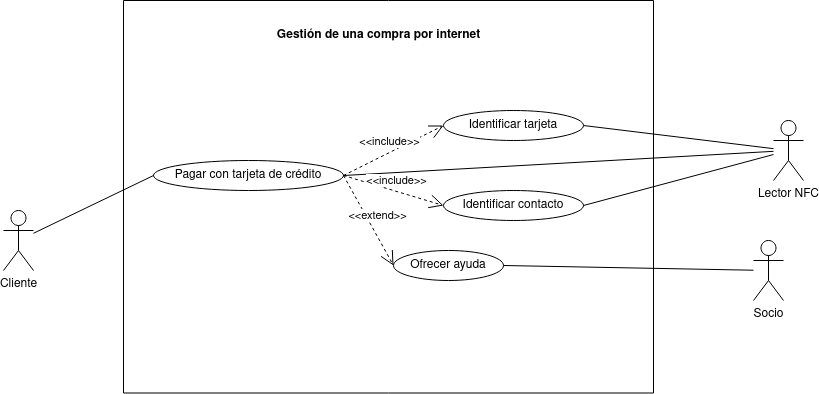

The diagram above was exported from draw.io. Its source (the exported page's mxGraphModel, read from the mxfile embedded in the PNG):
<mxGraphModel dx="1434" dy="795" grid="1" gridSize="10" guides="1" tooltips="1" connect="1" arrows="1" fold="1" page="1" pageScale="1" pageWidth="827" pageHeight="1169" math="0" shadow="0">
  <root>
    <mxCell id="0" />
    <mxCell id="1" parent="0" />
    <mxCell id="yf1nr-4TXTc8knVdRzxz-2" value="Socio" style="shape=umlActor;verticalLabelPosition=bottom;verticalAlign=top;html=1;" vertex="1" parent="1">
      <mxGeometry x="760" y="290" width="30" height="60" as="geometry" />
    </mxCell>
    <mxCell id="yf1nr-4TXTc8knVdRzxz-3" value="Lector NFC" style="shape=umlActor;verticalLabelPosition=bottom;verticalAlign=top;html=1;" vertex="1" parent="1">
      <mxGeometry x="780" y="170" width="30" height="60" as="geometry" />
    </mxCell>
    <mxCell id="yf1nr-4TXTc8knVdRzxz-4" value="Cliente" style="shape=umlActor;verticalLabelPosition=bottom;verticalAlign=top;html=1;" vertex="1" parent="1">
      <mxGeometry x="10" y="260" width="30" height="60" as="geometry" />
    </mxCell>
    <mxCell id="yf1nr-4TXTc8knVdRzxz-6" value="Ofrecer ayuda" style="ellipse;whiteSpace=wrap;html=1;" vertex="1" parent="1">
      <mxGeometry x="400" y="300" width="110" height="30" as="geometry" />
    </mxCell>
    <mxCell id="yf1nr-4TXTc8knVdRzxz-8" value="Identificar contacto" style="ellipse;whiteSpace=wrap;html=1;" vertex="1" parent="1">
      <mxGeometry x="450" y="240" width="140" height="30" as="geometry" />
    </mxCell>
    <mxCell id="yf1nr-4TXTc8knVdRzxz-9" value="Pagar con tarjeta de crédito" style="ellipse;whiteSpace=wrap;html=1;" vertex="1" parent="1">
      <mxGeometry x="160" y="210" width="190" height="30" as="geometry" />
    </mxCell>
    <mxCell id="yf1nr-4TXTc8knVdRzxz-10" value="" style="swimlane;startSize=0;" vertex="1" parent="1">
      <mxGeometry x="130" y="50" width="530" height="392.5" as="geometry" />
    </mxCell>
    <mxCell id="yf1nr-4TXTc8knVdRzxz-11" value="&lt;div&gt;&lt;b&gt;Gestión de una compra por internet&lt;/b&gt;&lt;/div&gt;" style="text;html=1;align=center;verticalAlign=middle;resizable=0;points=[];autosize=1;strokeColor=none;fillColor=none;" vertex="1" parent="yf1nr-4TXTc8knVdRzxz-10">
      <mxGeometry x="140" y="20" width="230" height="30" as="geometry" />
    </mxCell>
    <mxCell id="yf1nr-4TXTc8knVdRzxz-13" value="" style="endArrow=none;html=1;rounded=0;exitX=1;exitY=0.5;exitDx=0;exitDy=0;" edge="1" parent="1" source="yf1nr-4TXTc8knVdRzxz-7" target="yf1nr-4TXTc8knVdRzxz-3">
      <mxGeometry width="50" height="50" relative="1" as="geometry">
        <mxPoint x="390" y="440" as="sourcePoint" />
        <mxPoint x="440" y="390" as="targetPoint" />
      </mxGeometry>
    </mxCell>
    <mxCell id="yf1nr-4TXTc8knVdRzxz-15" value="" style="endArrow=none;html=1;rounded=0;exitX=1;exitY=0.5;exitDx=0;exitDy=0;" edge="1" parent="1" source="yf1nr-4TXTc8knVdRzxz-9" target="yf1nr-4TXTc8knVdRzxz-3">
      <mxGeometry width="50" height="50" relative="1" as="geometry">
        <mxPoint x="390" y="440" as="sourcePoint" />
        <mxPoint x="440" y="390" as="targetPoint" />
      </mxGeometry>
    </mxCell>
    <mxCell id="yf1nr-4TXTc8knVdRzxz-17" value="" style="endArrow=none;html=1;rounded=0;exitX=1;exitY=0.5;exitDx=0;exitDy=0;" edge="1" parent="1" source="yf1nr-4TXTc8knVdRzxz-6" target="yf1nr-4TXTc8knVdRzxz-2">
      <mxGeometry width="50" height="50" relative="1" as="geometry">
        <mxPoint x="390" y="440" as="sourcePoint" />
        <mxPoint x="440" y="390" as="targetPoint" />
      </mxGeometry>
    </mxCell>
    <mxCell id="yf1nr-4TXTc8knVdRzxz-18" value="" style="endArrow=none;html=1;rounded=0;entryX=0;entryY=0.5;entryDx=0;entryDy=0;" edge="1" parent="1" source="yf1nr-4TXTc8knVdRzxz-4" target="yf1nr-4TXTc8knVdRzxz-9">
      <mxGeometry width="50" height="50" relative="1" as="geometry">
        <mxPoint x="390" y="440" as="sourcePoint" />
        <mxPoint x="440" y="390" as="targetPoint" />
      </mxGeometry>
    </mxCell>
    <mxCell id="yf1nr-4TXTc8knVdRzxz-19" value="" style="endArrow=none;html=1;rounded=0;exitX=1;exitY=0.5;exitDx=0;exitDy=0;" edge="1" parent="1" source="yf1nr-4TXTc8knVdRzxz-8" target="yf1nr-4TXTc8knVdRzxz-3">
      <mxGeometry width="50" height="50" relative="1" as="geometry">
        <mxPoint x="390" y="440" as="sourcePoint" />
        <mxPoint x="620" y="220" as="targetPoint" />
      </mxGeometry>
    </mxCell>
    <mxCell id="yf1nr-4TXTc8knVdRzxz-7" value="Identificar tarjeta" style="ellipse;whiteSpace=wrap;html=1;" vertex="1" parent="1">
      <mxGeometry x="450" y="160" width="140" height="30" as="geometry" />
    </mxCell>
    <mxCell id="yf1nr-4TXTc8knVdRzxz-21" value="&amp;lt;&amp;lt;include&amp;gt;&amp;gt;" style="endArrow=open;endSize=12;dashed=1;html=1;rounded=0;entryX=0;entryY=0.5;entryDx=0;entryDy=0;exitX=1;exitY=0.5;exitDx=0;exitDy=0;" edge="1" parent="1" source="yf1nr-4TXTc8knVdRzxz-9" target="yf1nr-4TXTc8knVdRzxz-7">
      <mxGeometry y="10" width="160" relative="1" as="geometry">
        <mxPoint x="180" y="380" as="sourcePoint" />
        <mxPoint x="270" y="390" as="targetPoint" />
        <mxPoint as="offset" />
      </mxGeometry>
    </mxCell>
    <mxCell id="yf1nr-4TXTc8knVdRzxz-22" value="&amp;lt;&amp;lt;include&amp;gt;&amp;gt;" style="endArrow=open;endSize=12;dashed=1;html=1;rounded=0;entryX=0;entryY=0.5;entryDx=0;entryDy=0;exitX=1;exitY=0.5;exitDx=0;exitDy=0;" edge="1" parent="1" source="yf1nr-4TXTc8knVdRzxz-9" target="yf1nr-4TXTc8knVdRzxz-8">
      <mxGeometry y="10" width="160" relative="1" as="geometry">
        <mxPoint x="200" y="430" as="sourcePoint" />
        <mxPoint x="290" y="440" as="targetPoint" />
        <mxPoint as="offset" />
      </mxGeometry>
    </mxCell>
    <mxCell id="yf1nr-4TXTc8knVdRzxz-23" value="&amp;lt;&amp;lt;extend&amp;gt;&amp;gt;" style="endArrow=open;endSize=12;dashed=1;html=1;rounded=0;exitX=1;exitY=0.5;exitDx=0;exitDy=0;entryX=0;entryY=0.5;entryDx=0;entryDy=0;" edge="1" parent="1" source="yf1nr-4TXTc8knVdRzxz-9" target="yf1nr-4TXTc8knVdRzxz-6">
      <mxGeometry y="10" width="160" relative="1" as="geometry">
        <mxPoint x="330" y="420" as="sourcePoint" />
        <mxPoint x="420" y="430" as="targetPoint" />
        <mxPoint as="offset" />
      </mxGeometry>
    </mxCell>
  </root>
</mxGraphModel>